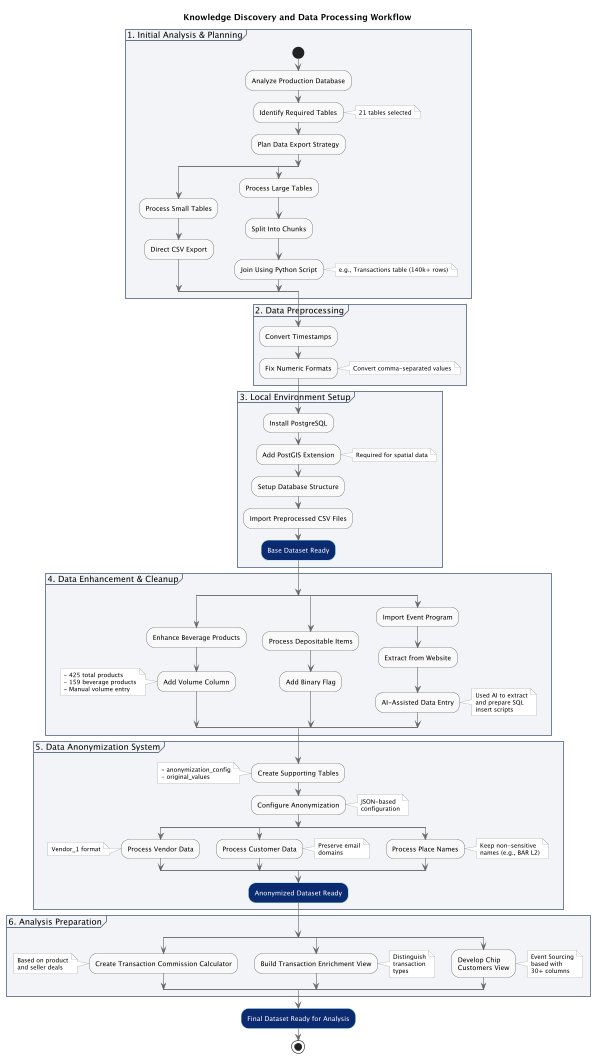

The diagram above was rendered by PlantUML. Its source (embedded in the PNG):
@startuml
skinparam ActivityBackgroundColor #f9f9f9
skinparam ActivityBorderColor #333
skinparam ArrowColor #666
skinparam ActivityFontSize 11
skinparam NoteBorderColor #999
skinparam NoteBackgroundColor #fff
skinparam NoteFontSize 10

' Define specific activity styles
skinparam activity {
    BackgroundColor<<milestone>> #0B2A70
    FontColor<<milestone>> #FFF
    BorderColor<<milestone>> #40C8D3
}

skinparam partition {
    BackgroundColor #F3F4F8
    BorderColor #64748b
}

title Knowledge Discovery and Data Processing Workflow

partition "1. Initial Analysis & Planning" {
    start
    :Analyze Production Database;
    :Identify Required Tables;
    note right: 21 tables selected
    :Plan Data Export Strategy;

    split
        :Process Small Tables;
        :Direct CSV Export;
    split again
        :Process Large Tables;
        :Split Into Chunks;
        :Join Using Python Script;
        note right: e.g., Transactions table (140k+ rows)
    end split
}

partition "2. Data Preprocessing" {
    :Convert Timestamps;
    :Fix Numeric Formats;
    note right: Convert comma-separated values
}

partition "3. Local Environment Setup" {
    :Install PostgreSQL;
    :Add PostGIS Extension;
    note right: Required for spatial data
    :Setup Database Structure;
    :Import Preprocessed CSV Files;
    :Base Dataset Ready;<<milestone>>
}

partition "4. Data Enhancement & Cleanup" {
    split
        :Enhance Beverage Products;
        :Add Volume Column;
        note left
            - 425 total products
            - 159 beverage products
            - Manual volume entry
        end note
    split again
        :Process Depositable Items;
        :Add Binary Flag;
    split again
        :Import Event Program;
        :Extract from Website;
        :AI-Assisted Data Entry;
        note right
            Used AI to extract
            and prepare SQL
            insert scripts
        end note
    end split
}

partition "5. Data Anonymization System" {
    :Create Supporting Tables;
    note left
        - anonymization_config
        - original_values
    end note
    :Configure Anonymization;
    note right
        JSON-based
        configuration
    end note

    split
        :Process Vendor Data;
        note left: Vendor_1 format
    split again
        :Process Customer Data;
        note right
            Preserve email
            domains
        end note
    split again
        :Process Place Names;
        note right
            Keep non-sensitive
            names (e.g., BAR L2)
        end note
    end split
    :Anonymized Dataset Ready;<<milestone>>
}

partition "6. Analysis Preparation" {
    split
        :Create Transaction Commission Calculator;
        note left
            Based on product
            and seller deals
        end note
    split again
        :Build Transaction Enrichment View;
        note right
            Distinguish
            transaction
            types
        end note
    split again
        :Develop Chip
        Customers View;
        note right
            Event Sourcing
            based with
            30+ columns
        end note
    end split
}

:Final Dataset Ready for Analysis;<<milestone>>
stop

@enduml